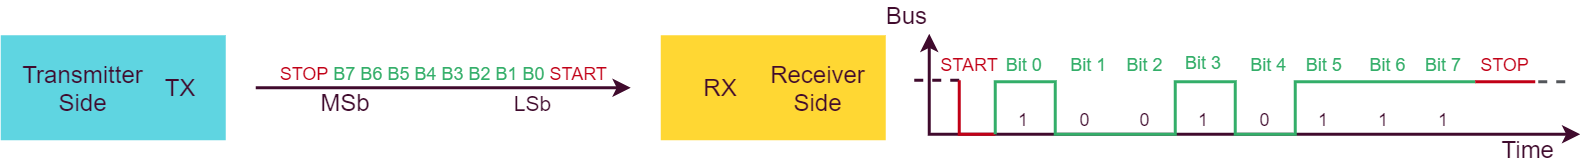

The diagram above was exported from draw.io. Its source (the exported page's mxGraphModel, read from the mxfile embedded in the PNG):
<mxGraphModel dx="1086" dy="806" grid="1" gridSize="10" guides="1" tooltips="1" connect="0" arrows="0" fold="1" page="1" pageScale="1" pageWidth="827" pageHeight="1169" background="#ffffff" math="0" shadow="0">
  <root>
    <mxCell id="0" />
    <mxCell id="1" parent="0" />
    <mxCell id="150" value="&lt;font style=&quot;font-size: 12px&quot; color=&quot;#c10016&quot;&gt;START&lt;/font&gt;" style="text;html=1;strokeColor=none;fillColor=none;align=center;verticalAlign=middle;whiteSpace=wrap;rounded=0;fontSize=12;fontColor=#8637BA;fontFamily=Arial;" parent="1" vertex="1">
      <mxGeometry x="666" y="49" width="20" height="20" as="geometry" />
    </mxCell>
    <mxCell id="151" value="&lt;font style=&quot;font-size: 12px&quot; color=&quot;#c10016&quot;&gt;STOP&lt;/font&gt;" style="text;html=1;strokeColor=none;fillColor=none;align=center;verticalAlign=middle;whiteSpace=wrap;rounded=0;fontSize=12;fontColor=#8637BA;fontFamily=Arial;" parent="1" vertex="1">
      <mxGeometry x="1023" y="49" width="20" height="20" as="geometry" />
    </mxCell>
    <mxCell id="172" value="&lt;font color=&quot;#33ae69&quot;&gt;Bit 0&lt;/font&gt;" style="text;html=1;strokeColor=none;fillColor=none;align=center;verticalAlign=middle;whiteSpace=wrap;rounded=0;fontSize=12;fontColor=#4DB182;fontFamily=Arial;" parent="1" vertex="1">
      <mxGeometry x="696.5" y="49" width="31" height="20" as="geometry" />
    </mxCell>
    <mxCell id="173" value="&lt;font color=&quot;#33ae69&quot;&gt;Bit 1&lt;/font&gt;" style="text;html=1;strokeColor=none;fillColor=none;align=center;verticalAlign=middle;whiteSpace=wrap;rounded=0;fontSize=12;fontColor=#4DB182;fontFamily=Arial;" parent="1" vertex="1">
      <mxGeometry x="740.5" y="47" width="28.5" height="23" as="geometry" />
    </mxCell>
    <mxCell id="174" value="Bit 2" style="text;html=1;strokeColor=none;fillColor=none;align=center;verticalAlign=middle;whiteSpace=wrap;rounded=0;fontSize=12;fontFamily=Arial;fontColor=#33AE69;" parent="1" vertex="1">
      <mxGeometry x="778" y="49" width="30" height="20" as="geometry" />
    </mxCell>
    <mxCell id="175" value="Bit 3" style="text;html=1;strokeColor=none;fillColor=none;align=center;verticalAlign=middle;whiteSpace=wrap;rounded=0;fontSize=12;fontFamily=Arial;fontColor=#33AE69;" parent="1" vertex="1">
      <mxGeometry x="817" y="47" width="30" height="22" as="geometry" />
    </mxCell>
    <mxCell id="176" value="Bit 4" style="text;html=1;strokeColor=none;fillColor=none;align=center;verticalAlign=middle;whiteSpace=wrap;rounded=0;fontSize=12;fontFamily=Arial;fontColor=#33AE69;" parent="1" vertex="1">
      <mxGeometry x="860.5" y="48" width="28.5" height="22" as="geometry" />
    </mxCell>
    <mxCell id="177" value="Bit 5" style="text;html=1;strokeColor=none;fillColor=none;align=center;verticalAlign=middle;whiteSpace=wrap;rounded=0;fontSize=12;fontFamily=Arial;labelBackgroundColor=none;fontColor=#33AE69;" parent="1" vertex="1">
      <mxGeometry x="896.5" y="48" width="31" height="22" as="geometry" />
    </mxCell>
    <mxCell id="178" value="Bit 6" style="text;html=1;strokeColor=none;fillColor=none;align=center;verticalAlign=middle;whiteSpace=wrap;rounded=0;fontSize=12;fontFamily=Arial;fontColor=#33AE69;" parent="1" vertex="1">
      <mxGeometry x="939.5" y="47" width="29.5" height="23" as="geometry" />
    </mxCell>
    <mxCell id="179" value="Bit 7&lt;br style=&quot;font-size: 12px;&quot;&gt;" style="text;html=1;strokeColor=none;fillColor=none;align=center;verticalAlign=middle;whiteSpace=wrap;rounded=0;fontSize=12;fontFamily=Arial;fontColor=#33AE69;" parent="1" vertex="1">
      <mxGeometry x="975" y="47.5" width="34" height="22" as="geometry" />
    </mxCell>
    <mxCell id="40" value="" style="rounded=0;whiteSpace=wrap;html=1;fontColor=#FFFFFF;fontFamily=Arial;fillColor=#5FD5E1;strokeColor=none;" parent="1" vertex="1">
      <mxGeometry x="30" y="40" width="150" height="70" as="geometry" />
    </mxCell>
    <mxCell id="41" value="&lt;font style=&quot;font-size: 12px&quot;&gt;&lt;font style=&quot;font-size: 12px&quot; color=&quot;#c10016&quot;&gt;STOP&lt;/font&gt;&lt;font color=&quot;#ff7500&quot; style=&quot;font-size: 12px&quot;&gt; &lt;/font&gt;&lt;font style=&quot;font-size: 12px&quot; color=&quot;#33ae69&quot;&gt;B7 B6 B5 B4 B3 B2 B1 B0&lt;/font&gt;&lt;font color=&quot;#53565a&quot; style=&quot;font-size: 12px&quot;&gt;&amp;nbsp;&lt;/font&gt;&lt;font style=&quot;font-size: 12px&quot; color=&quot;#c10016&quot;&gt;START&lt;/font&gt;&lt;/font&gt;" style="endArrow=classic;html=1;fontColor=#7E765E;verticalAlign=bottom;fillColor=#53565A;fontFamily=Arial;strokeWidth=2;strokeColor=#400B2D;" parent="1" edge="1">
      <mxGeometry width="50" height="50" relative="1" as="geometry">
        <mxPoint x="200" y="75" as="sourcePoint" />
        <mxPoint x="450" y="75" as="targetPoint" />
        <mxPoint as="offset" />
      </mxGeometry>
    </mxCell>
    <mxCell id="42" value="&lt;font style=&quot;font-size: 16px&quot;&gt;Transmitter&lt;br&gt;Side&lt;/font&gt;" style="text;html=1;align=center;verticalAlign=middle;whiteSpace=wrap;rounded=0;fontFamily=Arial;fontSize=12;fillColor=#5FD5E1;fontColor=#400B2D;" parent="1" vertex="1">
      <mxGeometry x="60" y="65" width="50" height="20" as="geometry" />
    </mxCell>
    <mxCell id="43" value="&lt;font style=&quot;font-size: 16px&quot; color=&quot;#400b2d&quot;&gt;TX&lt;/font&gt;" style="text;html=1;align=center;verticalAlign=middle;whiteSpace=wrap;rounded=0;fontColor=#FFFFFF;fontFamily=Arial;fillColor=#5FD5E1;" parent="1" vertex="1">
      <mxGeometry x="140" y="65" width="20" height="20" as="geometry" />
    </mxCell>
    <mxCell id="58" value="" style="rounded=0;whiteSpace=wrap;html=1;fontFamily=Arial;fontColor=#FFFFFF;fillColor=#FFD733;strokeColor=none;" parent="1" vertex="1">
      <mxGeometry x="470" y="40" width="150" height="70" as="geometry" />
    </mxCell>
    <mxCell id="59" value="&lt;font style=&quot;font-size: 16px&quot; color=&quot;#400b2d&quot;&gt;RX&lt;/font&gt;" style="text;html=1;align=center;verticalAlign=middle;whiteSpace=wrap;rounded=0;fontColor=#FFFFFF;fontFamily=Arial;fillColor=#FFD733;" parent="1" vertex="1">
      <mxGeometry x="500" y="65" width="20" height="20" as="geometry" />
    </mxCell>
    <mxCell id="67" value="&lt;font style=&quot;font-size: 16px&quot;&gt;Receiver&lt;br&gt;Side&lt;/font&gt;" style="text;html=1;align=center;verticalAlign=middle;whiteSpace=wrap;rounded=0;fontFamily=Arial;fillColor=#FFD733;fontColor=#400B2D;" parent="1" vertex="1">
      <mxGeometry x="550" y="60" width="50" height="30" as="geometry" />
    </mxCell>
    <mxCell id="68" value="&lt;font style=&quot;font-size: 14px&quot;&gt;LSb&lt;/font&gt;" style="text;html=1;strokeColor=none;fillColor=none;align=center;verticalAlign=middle;whiteSpace=wrap;rounded=0;fontFamily=Arial;fontColor=#400B2D;" parent="1" vertex="1">
      <mxGeometry x="365" y="75" width="40" height="20" as="geometry" />
    </mxCell>
    <mxCell id="69" value="&lt;font style=&quot;font-size: 16px&quot;&gt;MSb&lt;/font&gt;" style="text;html=1;strokeColor=none;fillColor=none;align=center;verticalAlign=middle;whiteSpace=wrap;rounded=0;fontFamily=Arial;fontColor=#400B2D;" parent="1" vertex="1">
      <mxGeometry x="240" y="75" width="40" height="20" as="geometry" />
    </mxCell>
    <mxCell id="92" value="" style="endArrow=none;html=1;strokeColor=#7e765e;fontSize=9;fontColor=#ff0090;rounded=0;fontFamily=Arial;" parent="1" edge="1">
      <mxGeometry width="50" height="50" relative="1" as="geometry">
        <mxPoint x="683" y="106" as="sourcePoint" />
        <mxPoint x="723" y="106" as="targetPoint" />
      </mxGeometry>
    </mxCell>
    <mxCell id="93" value="" style="endArrow=none;html=1;fontSize=9;fontColor=#ff0090;rounded=0;dashed=1;fillColor=#53565A;fontFamily=Arial;strokeWidth=2;strokeColor=#400B2D;" parent="1" edge="1">
      <mxGeometry width="50" height="50" relative="1" as="geometry">
        <mxPoint x="669" y="70" as="sourcePoint" />
        <mxPoint x="639" y="70" as="targetPoint" />
      </mxGeometry>
    </mxCell>
    <mxCell id="112" value="&lt;font style=&quot;font-size: 16px;&quot;&gt;Bus&lt;/font&gt;" style="endArrow=classic;html=1;fontSize=16;align=right;verticalAlign=bottom;rounded=0;startArrow=classic;startFill=1;fontFamily=Arial;strokeWidth=2;fontColor=#400B2D;strokeColor=#400B2D;" parent="1" edge="1">
      <mxGeometry x="1" width="50" height="50" relative="1" as="geometry">
        <mxPoint x="1083" y="106" as="sourcePoint" />
        <mxPoint x="649" y="39" as="targetPoint" />
        <mxPoint as="offset" />
        <Array as="points">
          <mxPoint x="649" y="106" />
        </Array>
      </mxGeometry>
    </mxCell>
    <mxCell id="124" value="" style="endArrow=none;html=1;fontSize=9;rounded=0;fillColor=#8637BA;fontFamily=Arial;strokeWidth=2;fontColor=#C10016;strokeColor=#C10016;" parent="1" edge="1">
      <mxGeometry width="50" height="50" relative="1" as="geometry">
        <mxPoint x="693" y="106" as="sourcePoint" />
        <mxPoint x="669" y="70" as="targetPoint" />
        <Array as="points">
          <mxPoint x="669" y="106" />
        </Array>
      </mxGeometry>
    </mxCell>
    <mxCell id="139" value="" style="endArrow=none;html=1;dashed=1;strokeColor=#53565A;fontSize=9;align=center;rounded=0;fillColor=#53565A;fontFamily=Arial;strokeWidth=2;fontColor=#400B2D;" parent="1" edge="1">
      <mxGeometry width="50" height="50" relative="1" as="geometry">
        <mxPoint x="1073" y="71" as="sourcePoint" />
        <mxPoint x="1053" y="71" as="targetPoint" />
      </mxGeometry>
    </mxCell>
    <mxCell id="141" value="1" style="text;html=1;strokeColor=none;fillColor=none;align=center;verticalAlign=middle;whiteSpace=wrap;rounded=0;fontSize=12;fontFamily=Arial;fontColor=#400B2D;" parent="1" vertex="1">
      <mxGeometry x="702" y="86" width="20" height="20" as="geometry" />
    </mxCell>
    <mxCell id="142" value="0" style="text;html=1;strokeColor=none;fillColor=none;align=center;verticalAlign=middle;whiteSpace=wrap;rounded=0;fontSize=12;fontFamily=Arial;fontColor=#400B2D;" parent="1" vertex="1">
      <mxGeometry x="743" y="86" width="20" height="20" as="geometry" />
    </mxCell>
    <mxCell id="143" value="0" style="text;html=1;strokeColor=none;fillColor=none;align=center;verticalAlign=middle;whiteSpace=wrap;rounded=0;fontSize=12;fontFamily=Arial;fontColor=#400B2D;" parent="1" vertex="1">
      <mxGeometry x="783" y="86" width="20" height="20" as="geometry" />
    </mxCell>
    <mxCell id="144" value="1" style="text;html=1;strokeColor=none;fillColor=none;align=center;verticalAlign=middle;whiteSpace=wrap;rounded=0;fontSize=12;fontFamily=Arial;fontColor=#400B2D;" parent="1" vertex="1">
      <mxGeometry x="822" y="86" width="20" height="20" as="geometry" />
    </mxCell>
    <mxCell id="145" value="0" style="text;html=1;strokeColor=none;fillColor=none;align=center;verticalAlign=middle;whiteSpace=wrap;rounded=0;fontSize=12;fontFamily=Arial;fontColor=#400B2D;" parent="1" vertex="1">
      <mxGeometry x="863" y="86" width="20" height="20" as="geometry" />
    </mxCell>
    <mxCell id="146" value="1" style="text;html=1;strokeColor=none;fillColor=none;align=center;verticalAlign=middle;whiteSpace=wrap;rounded=0;fontSize=12;fontFamily=Arial;fontColor=#400B2D;" parent="1" vertex="1">
      <mxGeometry x="902" y="86" width="20" height="20" as="geometry" />
    </mxCell>
    <mxCell id="147" value="1" style="text;html=1;strokeColor=none;fillColor=none;align=center;verticalAlign=middle;whiteSpace=wrap;rounded=0;fontSize=12;fontFamily=Arial;fontColor=#400B2D;" parent="1" vertex="1">
      <mxGeometry x="942" y="86" width="20" height="20" as="geometry" />
    </mxCell>
    <mxCell id="148" value="1" style="text;html=1;strokeColor=none;fillColor=none;align=center;verticalAlign=middle;whiteSpace=wrap;rounded=0;fontSize=12;fontFamily=Arial;fontColor=#400B2D;" parent="1" vertex="1">
      <mxGeometry x="982" y="86" width="20" height="20" as="geometry" />
    </mxCell>
    <mxCell id="D04SP1-4neBHifc698q8-179" value="&lt;font style=&quot;font-size: 16px;&quot;&gt;Time&lt;/font&gt;" style="text;html=1;align=center;verticalAlign=middle;resizable=0;points=[];autosize=1;fontSize=16;fontFamily=Arial;fontColor=#400B2D;" parent="1" vertex="1">
      <mxGeometry x="1023" y="106" width="50" height="20" as="geometry" />
    </mxCell>
    <mxCell id="D04SP1-4neBHifc698q8-180" value="" style="endArrow=none;html=1;strokeWidth=2;fillColor=#4DB182;fontFamily=Arial;fontSize=9;fontColor=#53565A;rounded=0;strokeColor=#33AE69;" parent="1" edge="1">
      <mxGeometry width="50" height="50" relative="1" as="geometry">
        <mxPoint x="1013" y="71" as="sourcePoint" />
        <mxPoint x="693" y="106" as="targetPoint" />
        <Array as="points">
          <mxPoint x="893" y="71" />
          <mxPoint x="893" y="106" />
          <mxPoint x="853" y="106" />
          <mxPoint x="853" y="71" />
          <mxPoint x="813" y="71" />
          <mxPoint x="813" y="106" />
          <mxPoint x="733" y="106" />
          <mxPoint x="733" y="71" />
          <mxPoint x="693" y="71" />
        </Array>
      </mxGeometry>
    </mxCell>
    <mxCell id="D04SP1-4neBHifc698q8-181" value="" style="endArrow=none;html=1;strokeWidth=2;fillColor=#8637BA;fontFamily=Arial;fontSize=9;fontColor=#C10016;strokeColor=#C10016;" parent="1" edge="1">
      <mxGeometry width="50" height="50" relative="1" as="geometry">
        <mxPoint x="1053" y="71" as="sourcePoint" />
        <mxPoint x="1013" y="71" as="targetPoint" />
      </mxGeometry>
    </mxCell>
  </root>
</mxGraphModel>